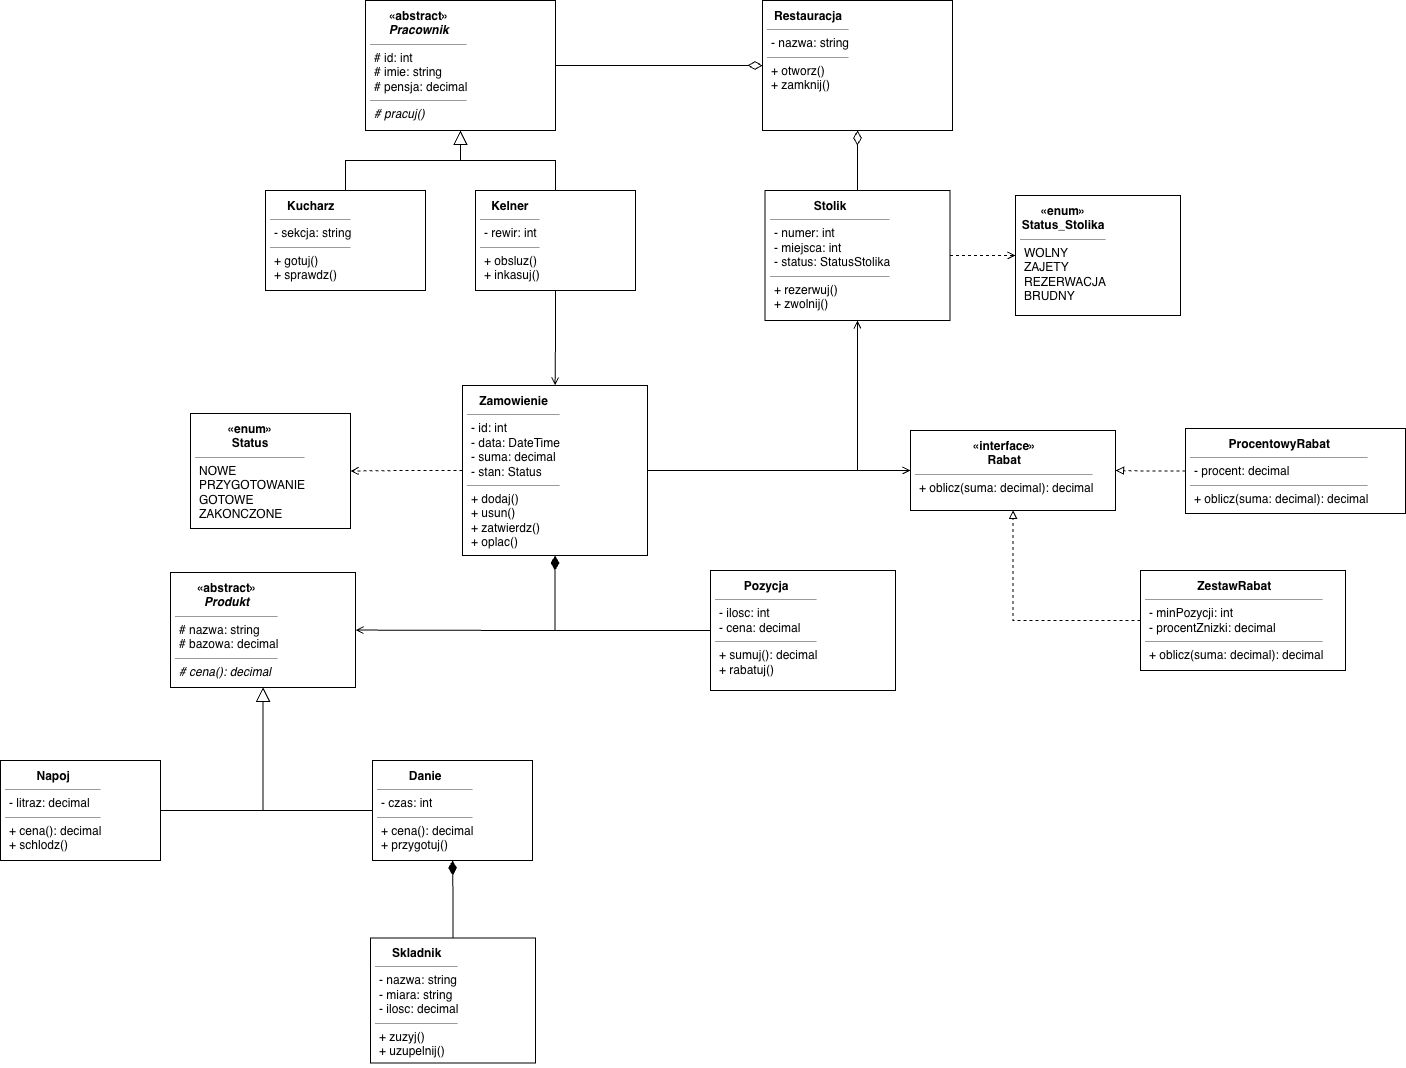

The diagram above was exported from draw.io. Its source (the exported page's mxGraphModel, read from the mxfile embedded in the PNG):
<mxGraphModel dx="1413" dy="996" grid="1" gridSize="10" guides="1" tooltips="1" connect="1" arrows="1" fold="1" page="1" pageScale="1" pageWidth="827" pageHeight="1169" math="0" shadow="0">
  <root>
    <mxCell id="0" />
    <mxCell id="1" parent="0" />
    <mxCell id="9U9c5TqMnNGWsocd_bQW-97" parent="1" style="shape=rectangle;html=1;whiteSpace=wrap;overflow=hidden;shadow=0;align=left;verticalAlign=top;spacing=0;spacingLeft=5;" value="&lt;p style=&quot;margin:0px;margin-top:4px;text-align:center;&quot;&gt;&lt;b&gt;Restauracja&lt;/b&gt;&lt;/p&gt;&lt;hr size=&quot;1&quot;/&gt;&lt;p style=&quot;margin:0px;margin-left:4px;&quot;&gt;- nazwa: string&lt;/p&gt;&lt;hr size=&quot;1&quot;/&gt;&lt;p style=&quot;margin:0px;margin-left:4px;&quot;&gt;+ otworz()&lt;br/&gt;+ zamknij()&lt;/p&gt;" vertex="1">
      <mxGeometry height="130" width="190" x="922" y="40" as="geometry" />
    </mxCell>
    <mxCell id="9U9c5TqMnNGWsocd_bQW-98" parent="1" style="shape=rectangle;html=1;whiteSpace=wrap;overflow=hidden;shadow=0;align=left;verticalAlign=top;spacing=0;spacingLeft=5;" value="&lt;p style=&quot;margin:0px;margin-top:4px;text-align:center;&quot;&gt;&lt;b&gt;«abstract»&lt;br&gt;&lt;i&gt;Pracownik&lt;/i&gt;&lt;/b&gt;&lt;/p&gt;&lt;hr size=&quot;1&quot;&gt;&lt;p style=&quot;margin:0px;margin-left:4px;&quot;&gt;# id: int&lt;br&gt;# imie: string&lt;br&gt;# pensja: decimal&lt;/p&gt;&lt;hr size=&quot;1&quot;&gt;&lt;p style=&quot;margin:0px;margin-left:4px;&quot;&gt;&lt;i&gt;# pracuj()&lt;/i&gt;&lt;/p&gt;" vertex="1">
      <mxGeometry height="130" width="190" x="525" y="40" as="geometry" />
    </mxCell>
    <mxCell id="9U9c5TqMnNGWsocd_bQW-99" parent="1" style="shape=rectangle;html=1;whiteSpace=wrap;overflow=hidden;shadow=0;align=left;verticalAlign=top;spacing=0;spacingLeft=5;" value="&lt;p style=&quot;margin:0px;margin-top:4px;text-align:center;&quot;&gt;&lt;b&gt;Kucharz&lt;/b&gt;&lt;/p&gt;&lt;hr size=&quot;1&quot;/&gt;&lt;p style=&quot;margin:0px;margin-left:4px;&quot;&gt;- sekcja: string&lt;/p&gt;&lt;hr size=&quot;1&quot;/&gt;&lt;p style=&quot;margin:0px;margin-left:4px;&quot;&gt;+ gotuj()&lt;br/&gt;+ sprawdz()&lt;/p&gt;" vertex="1">
      <mxGeometry height="100" width="160" x="425" y="230" as="geometry" />
    </mxCell>
    <mxCell id="9U9c5TqMnNGWsocd_bQW-100" parent="1" style="shape=rectangle;html=1;whiteSpace=wrap;overflow=hidden;shadow=0;align=left;verticalAlign=top;spacing=0;spacingLeft=5;" value="&lt;p style=&quot;margin:0px;margin-top:4px;text-align:center;&quot;&gt;&lt;b&gt;Kelner&lt;/b&gt;&lt;/p&gt;&lt;hr size=&quot;1&quot;/&gt;&lt;p style=&quot;margin:0px;margin-left:4px;&quot;&gt;- rewir: int&lt;/p&gt;&lt;hr size=&quot;1&quot;/&gt;&lt;p style=&quot;margin:0px;margin-left:4px;&quot;&gt;+ obsluz()&lt;br/&gt;+ inkasuj()&lt;/p&gt;" vertex="1">
      <mxGeometry height="100" width="160" x="635" y="230" as="geometry" />
    </mxCell>
    <mxCell id="9U9c5TqMnNGWsocd_bQW-101" parent="1" style="shape=rectangle;html=1;whiteSpace=wrap;overflow=hidden;shadow=0;align=left;verticalAlign=top;spacing=0;spacingLeft=5;" value="&lt;p style=&quot;margin:0px;margin-top:4px;text-align:center;&quot;&gt;&lt;b&gt;Stolik&lt;/b&gt;&lt;/p&gt;&lt;hr size=&quot;1&quot;/&gt;&lt;p style=&quot;margin:0px;margin-left:4px;&quot;&gt;- numer: int&lt;br/&gt;- miejsca: int&lt;br/&gt;- status: StatusStolika&lt;/p&gt;&lt;hr size=&quot;1&quot;/&gt;&lt;p style=&quot;margin:0px;margin-left:4px;&quot;&gt;+ rezerwuj()&lt;br/&gt;+ zwolnij()&lt;/p&gt;" vertex="1">
      <mxGeometry height="130" width="185" x="924.5" y="230" as="geometry" />
    </mxCell>
    <mxCell id="9U9c5TqMnNGWsocd_bQW-102" parent="1" style="shape=rectangle;html=1;whiteSpace=wrap;overflow=hidden;shadow=0;align=left;verticalAlign=top;spacing=0;spacingLeft=5;" value="&lt;p style=&quot;margin:0px;margin-top:4px;text-align:center;&quot;&gt;&lt;b&gt;&amp;laquo;enum&amp;raquo;&lt;br/&gt;Status_Stolika&lt;/b&gt;&lt;/p&gt;&lt;hr size=&quot;1&quot;/&gt;&lt;p style=&quot;margin:0px;margin-left:4px;&quot;&gt;WOLNY&lt;br/&gt;ZAJETY&lt;br/&gt;REZERWACJA&lt;br/&gt;BRUDNY&lt;/p&gt;" vertex="1">
      <mxGeometry height="120" width="165" x="1175" y="235" as="geometry" />
    </mxCell>
    <mxCell id="9U9c5TqMnNGWsocd_bQW-103" parent="1" style="shape=rectangle;html=1;whiteSpace=wrap;overflow=hidden;shadow=0;align=left;verticalAlign=top;spacing=0;spacingLeft=5;" value="&lt;p style=&quot;margin:0px;margin-top:4px;text-align:center;&quot;&gt;&lt;b&gt;Zamowienie&lt;/b&gt;&lt;/p&gt;&lt;hr size=&quot;1&quot;/&gt;&lt;p style=&quot;margin:0px;margin-left:4px;&quot;&gt;- id: int&lt;br/&gt;- data: DateTime&lt;br/&gt;- suma: decimal&lt;br/&gt;- stan: Status&lt;/p&gt;&lt;hr size=&quot;1&quot;/&gt;&lt;p style=&quot;margin:0px;margin-left:4px;&quot;&gt;+ dodaj()&lt;br/&gt;+ usun()&lt;br/&gt;+ zatwierdz()&lt;br/&gt;+ oplac()&lt;/p&gt;" vertex="1">
      <mxGeometry height="170" width="185" x="622" y="425" as="geometry" />
    </mxCell>
    <mxCell id="9U9c5TqMnNGWsocd_bQW-104" parent="1" style="shape=rectangle;html=1;whiteSpace=wrap;overflow=hidden;shadow=0;align=left;verticalAlign=top;spacing=0;spacingLeft=5;" value="&lt;p style=&quot;margin:0px;margin-top:4px;text-align:center;&quot;&gt;&lt;b&gt;&amp;laquo;interface&amp;raquo;&lt;br/&gt;Rabat&lt;/b&gt;&lt;/p&gt;&lt;hr size=&quot;1&quot;/&gt;&lt;p style=&quot;margin:0px;margin-left:4px;&quot;&gt;&lt;/p&gt;&lt;p style=&quot;margin:0px;margin-left:4px;&quot;&gt;+ oblicz(suma: decimal): decimal&lt;/p&gt;" vertex="1">
      <mxGeometry height="80" width="205" x="1070" y="470" as="geometry" />
    </mxCell>
    <mxCell id="9U9c5TqMnNGWsocd_bQW-105" parent="1" style="shape=rectangle;html=1;whiteSpace=wrap;overflow=hidden;shadow=0;align=left;verticalAlign=top;spacing=0;spacingLeft=5;" value="&lt;p style=&quot;margin:0px;margin-top:4px;text-align:center;&quot;&gt;&lt;b&gt;&amp;laquo;enum&amp;raquo;&lt;br/&gt;Status&lt;/b&gt;&lt;/p&gt;&lt;hr size=&quot;1&quot;/&gt;&lt;p style=&quot;margin:0px;margin-left:4px;&quot;&gt;NOWE&lt;br/&gt;PRZYGOTOWANIE&lt;br/&gt;GOTOWE&lt;br/&gt;ZAKONCZONE&lt;/p&gt;" vertex="1">
      <mxGeometry height="115" width="160" x="350" y="453" as="geometry" />
    </mxCell>
    <mxCell id="9U9c5TqMnNGWsocd_bQW-106" parent="1" style="shape=rectangle;html=1;whiteSpace=wrap;overflow=hidden;shadow=0;align=left;verticalAlign=top;spacing=0;spacingLeft=5;" value="&lt;p style=&quot;margin:0px;margin-top:4px;text-align:center;&quot;&gt;&lt;b&gt;Pozycja&lt;/b&gt;&lt;/p&gt;&lt;hr size=&quot;1&quot;/&gt;&lt;p style=&quot;margin:0px;margin-left:4px;&quot;&gt;- ilosc: int&lt;br/&gt;- cena: decimal&lt;/p&gt;&lt;hr size=&quot;1&quot;/&gt;&lt;p style=&quot;margin:0px;margin-left:4px;&quot;&gt;+ sumuj(): decimal&lt;br/&gt;+ rabatuj()&lt;/p&gt;" vertex="1">
      <mxGeometry height="120" width="185" x="870" y="610" as="geometry" />
    </mxCell>
    <mxCell id="9U9c5TqMnNGWsocd_bQW-107" parent="1" style="shape=rectangle;html=1;whiteSpace=wrap;overflow=hidden;shadow=0;align=left;verticalAlign=top;spacing=0;spacingLeft=5;" value="&lt;p style=&quot;margin:0px;margin-top:4px;text-align:center;&quot;&gt;&lt;b&gt;«abstract»&lt;br&gt;&lt;i&gt;Produkt&lt;/i&gt;&lt;/b&gt;&lt;/p&gt;&lt;hr size=&quot;1&quot;&gt;&lt;p style=&quot;margin:0px;margin-left:4px;&quot;&gt;# nazwa: string&lt;br&gt;# bazowa: decimal&lt;/p&gt;&lt;hr size=&quot;1&quot;&gt;&lt;p style=&quot;margin:0px;margin-left:4px;&quot;&gt;&lt;i&gt;# cena(): decimal&lt;/i&gt;&lt;/p&gt;" vertex="1">
      <mxGeometry height="115" width="185" x="330" y="612" as="geometry" />
    </mxCell>
    <mxCell id="9U9c5TqMnNGWsocd_bQW-108" parent="1" style="shape=rectangle;html=1;whiteSpace=wrap;overflow=hidden;shadow=0;align=left;verticalAlign=top;spacing=0;spacingLeft=5;" value="&lt;p style=&quot;margin:0px;margin-top:4px;text-align:center;&quot;&gt;&lt;b&gt;Danie&lt;/b&gt;&lt;/p&gt;&lt;hr size=&quot;1&quot;/&gt;&lt;p style=&quot;margin:0px;margin-left:4px;&quot;&gt;- czas: int&lt;/p&gt;&lt;hr size=&quot;1&quot;/&gt;&lt;p style=&quot;margin:0px;margin-left:4px;&quot;&gt;+ cena(): decimal&lt;br/&gt;+ przygotuj()&lt;/p&gt;" vertex="1">
      <mxGeometry height="100" width="160" x="532" y="800" as="geometry" />
    </mxCell>
    <mxCell id="9U9c5TqMnNGWsocd_bQW-109" parent="1" style="shape=rectangle;html=1;whiteSpace=wrap;overflow=hidden;shadow=0;align=left;verticalAlign=top;spacing=0;spacingLeft=5;" value="&lt;p style=&quot;margin:0px;margin-top:4px;text-align:center;&quot;&gt;&lt;b&gt;Napoj&lt;/b&gt;&lt;/p&gt;&lt;hr size=&quot;1&quot;/&gt;&lt;p style=&quot;margin:0px;margin-left:4px;&quot;&gt;- litraz: decimal&lt;/p&gt;&lt;hr size=&quot;1&quot;/&gt;&lt;p style=&quot;margin:0px;margin-left:4px;&quot;&gt;+ cena(): decimal&lt;br/&gt;+ schlodz()&lt;/p&gt;" vertex="1">
      <mxGeometry height="100" width="160" x="160" y="800" as="geometry" />
    </mxCell>
    <mxCell id="9U9c5TqMnNGWsocd_bQW-110" parent="1" style="shape=rectangle;html=1;whiteSpace=wrap;overflow=hidden;shadow=0;align=left;verticalAlign=top;spacing=0;spacingLeft=5;" value="&lt;p style=&quot;margin:0px;margin-top:4px;text-align:center;&quot;&gt;&lt;b&gt;Skladnik&lt;/b&gt;&lt;/p&gt;&lt;hr size=&quot;1&quot;/&gt;&lt;p style=&quot;margin:0px;margin-left:4px;&quot;&gt;- nazwa: string&lt;br/&gt;- miara: string&lt;br/&gt;- ilosc: decimal&lt;/p&gt;&lt;hr size=&quot;1&quot;/&gt;&lt;p style=&quot;margin:0px;margin-left:4px;&quot;&gt;+ zuzyj()&lt;br/&gt;+ uzupelnij()&lt;/p&gt;" vertex="1">
      <mxGeometry height="125" width="165" x="530" y="977.5" as="geometry" />
    </mxCell>
    <mxCell id="9U9c5TqMnNGWsocd_bQW-111" parent="1" style="shape=rectangle;html=1;whiteSpace=wrap;overflow=hidden;shadow=0;align=left;verticalAlign=top;spacing=0;spacingLeft=5;" value="&lt;p style=&quot;margin:0px;margin-top:4px;text-align:center;&quot;&gt;&lt;b&gt;ProcentowyRabat&lt;/b&gt;&lt;/p&gt;&lt;hr size=&quot;1&quot;/&gt;&lt;p style=&quot;margin:0px;margin-left:4px;&quot;&gt;- procent: decimal&lt;/p&gt;&lt;hr size=&quot;1&quot;/&gt;&lt;p style=&quot;margin:0px;margin-left:4px;&quot;&gt;+ oblicz(suma: decimal): decimal&lt;/p&gt;" vertex="1">
      <mxGeometry height="85" width="220" x="1345" y="468" as="geometry" />
    </mxCell>
    <mxCell id="9U9c5TqMnNGWsocd_bQW-112" parent="1" style="shape=rectangle;html=1;whiteSpace=wrap;overflow=hidden;shadow=0;align=left;verticalAlign=top;spacing=0;spacingLeft=5;" value="&lt;p style=&quot;margin:0px;margin-top:4px;text-align:center;&quot;&gt;&lt;b&gt;ZestawRabat&lt;/b&gt;&lt;/p&gt;&lt;hr size=&quot;1&quot;/&gt;&lt;p style=&quot;margin:0px;margin-left:4px;&quot;&gt;- minPozycji: int&lt;br/&gt;- procentZnizki: decimal&lt;/p&gt;&lt;hr size=&quot;1&quot;/&gt;&lt;p style=&quot;margin:0px;margin-left:4px;&quot;&gt;+ oblicz(suma: decimal): decimal&lt;/p&gt;" vertex="1">
      <mxGeometry height="100" width="205" x="1300" y="610" as="geometry" />
    </mxCell>
    <mxCell id="9U9c5TqMnNGWsocd_bQW-113" edge="1" parent="1" source="9U9c5TqMnNGWsocd_bQW-101" style="endArrow=diamondThin;endFill=0;endSize=12;html=1;rounded=0;edgeStyle=orthogonalEdgeStyle;" target="9U9c5TqMnNGWsocd_bQW-97">
      <mxGeometry relative="1" as="geometry" />
    </mxCell>
    <mxCell id="9U9c5TqMnNGWsocd_bQW-114" edge="1" parent="1" source="9U9c5TqMnNGWsocd_bQW-98" style="endArrow=diamondThin;endFill=0;endSize=12;html=1;rounded=0;edgeStyle=orthogonalEdgeStyle;" target="9U9c5TqMnNGWsocd_bQW-97">
      <mxGeometry relative="1" as="geometry" />
    </mxCell>
    <mxCell id="9U9c5TqMnNGWsocd_bQW-115" edge="1" parent="1" source="9U9c5TqMnNGWsocd_bQW-99" style="endArrow=block;endFill=0;endSize=12;html=1;rounded=0;edgeStyle=orthogonalEdgeStyle;" target="9U9c5TqMnNGWsocd_bQW-98">
      <mxGeometry relative="1" as="geometry" />
    </mxCell>
    <mxCell id="9U9c5TqMnNGWsocd_bQW-116" edge="1" parent="1" source="9U9c5TqMnNGWsocd_bQW-100" style="endArrow=block;endFill=0;endSize=12;html=1;rounded=0;edgeStyle=orthogonalEdgeStyle;" target="9U9c5TqMnNGWsocd_bQW-98">
      <mxGeometry relative="1" as="geometry" />
    </mxCell>
    <mxCell id="9U9c5TqMnNGWsocd_bQW-117" edge="1" parent="1" source="9U9c5TqMnNGWsocd_bQW-101" style="endArrow=open;endFill=0;dashed=1;html=1;rounded=0;edgeStyle=orthogonalEdgeStyle;exitX=1;exitY=0.5;exitDx=0;exitDy=0;entryX=0;entryY=0.5;entryDx=0;entryDy=0;" target="9U9c5TqMnNGWsocd_bQW-102">
      <mxGeometry relative="1" as="geometry">
        <mxPoint x="1170" y="320" as="targetPoint" />
      </mxGeometry>
    </mxCell>
    <mxCell id="9U9c5TqMnNGWsocd_bQW-118" edge="1" parent="1" source="9U9c5TqMnNGWsocd_bQW-103" style="endArrow=open;endFill=0;html=1;rounded=0;edgeStyle=orthogonalEdgeStyle;" target="9U9c5TqMnNGWsocd_bQW-101">
      <mxGeometry relative="1" as="geometry" />
    </mxCell>
    <mxCell id="9U9c5TqMnNGWsocd_bQW-119" edge="1" parent="1" source="9U9c5TqMnNGWsocd_bQW-103" style="endArrow=open;endFill=0;dashed=1;html=1;rounded=0;edgeStyle=orthogonalEdgeStyle;entryX=1;entryY=0.5;entryDx=0;entryDy=0;exitX=0;exitY=0.5;exitDx=0;exitDy=0;" target="9U9c5TqMnNGWsocd_bQW-105">
      <mxGeometry relative="1" as="geometry">
        <mxPoint x="550" y="490" as="sourcePoint" />
      </mxGeometry>
    </mxCell>
    <mxCell id="9U9c5TqMnNGWsocd_bQW-120" edge="1" parent="1" source="9U9c5TqMnNGWsocd_bQW-103" style="endArrow=open;endFill=0;html=1;rounded=0;edgeStyle=orthogonalEdgeStyle;" target="9U9c5TqMnNGWsocd_bQW-104">
      <mxGeometry relative="1" as="geometry" />
    </mxCell>
    <mxCell id="9U9c5TqMnNGWsocd_bQW-121" edge="1" parent="1" source="9U9c5TqMnNGWsocd_bQW-100" style="endArrow=open;endFill=0;html=1;rounded=0;edgeStyle=orthogonalEdgeStyle;" target="9U9c5TqMnNGWsocd_bQW-103">
      <mxGeometry relative="1" as="geometry" />
    </mxCell>
    <mxCell id="9U9c5TqMnNGWsocd_bQW-122" edge="1" parent="1" source="9U9c5TqMnNGWsocd_bQW-106" style="endArrow=diamondThin;endFill=1;endSize=12;html=1;rounded=0;edgeStyle=orthogonalEdgeStyle;" target="9U9c5TqMnNGWsocd_bQW-103">
      <mxGeometry relative="1" as="geometry" />
    </mxCell>
    <mxCell id="9U9c5TqMnNGWsocd_bQW-123" edge="1" parent="1" source="9U9c5TqMnNGWsocd_bQW-106" style="endArrow=open;endFill=0;html=1;rounded=0;edgeStyle=orthogonalEdgeStyle;" target="9U9c5TqMnNGWsocd_bQW-107">
      <mxGeometry relative="1" as="geometry" />
    </mxCell>
    <mxCell id="9U9c5TqMnNGWsocd_bQW-124" edge="1" parent="1" source="9U9c5TqMnNGWsocd_bQW-108" style="endArrow=block;endFill=0;endSize=12;html=1;rounded=0;edgeStyle=orthogonalEdgeStyle;" target="9U9c5TqMnNGWsocd_bQW-107">
      <mxGeometry relative="1" as="geometry" />
    </mxCell>
    <mxCell id="9U9c5TqMnNGWsocd_bQW-125" edge="1" parent="1" source="9U9c5TqMnNGWsocd_bQW-109" style="endArrow=block;endFill=0;endSize=12;html=1;rounded=0;edgeStyle=orthogonalEdgeStyle;" target="9U9c5TqMnNGWsocd_bQW-107">
      <mxGeometry relative="1" as="geometry" />
    </mxCell>
    <mxCell id="9U9c5TqMnNGWsocd_bQW-126" edge="1" parent="1" source="9U9c5TqMnNGWsocd_bQW-110" style="endArrow=diamondThin;endFill=1;endSize=12;html=1;rounded=0;edgeStyle=orthogonalEdgeStyle;" target="9U9c5TqMnNGWsocd_bQW-108">
      <mxGeometry relative="1" as="geometry" />
    </mxCell>
    <mxCell id="9U9c5TqMnNGWsocd_bQW-127" edge="1" parent="1" source="9U9c5TqMnNGWsocd_bQW-111" style="endArrow=block;dashed=1;endFill=0;html=1;rounded=0;edgeStyle=orthogonalEdgeStyle;" target="9U9c5TqMnNGWsocd_bQW-104">
      <mxGeometry relative="1" as="geometry" />
    </mxCell>
    <mxCell id="9U9c5TqMnNGWsocd_bQW-128" edge="1" parent="1" source="9U9c5TqMnNGWsocd_bQW-112" style="endArrow=block;dashed=1;endFill=0;html=1;rounded=0;edgeStyle=orthogonalEdgeStyle;" target="9U9c5TqMnNGWsocd_bQW-104">
      <mxGeometry relative="1" as="geometry" />
    </mxCell>
  </root>
</mxGraphModel>